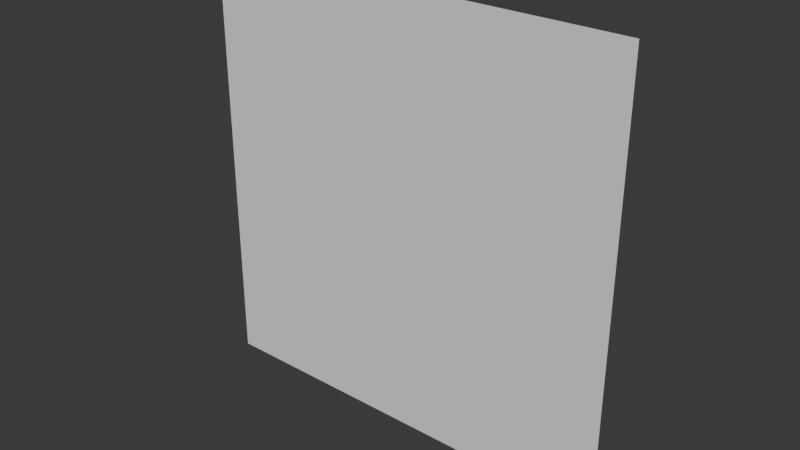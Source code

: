 # Source: itogproject.blend  (saved by Blender 4.2.66; exported with 4.5.12 LTS)
import bpy
from mathutils import Matrix  # noqa: F401  (used for matrix-valued properties, if any)

bpy.ops.wm.read_factory_settings(use_empty=True)
scene = bpy.context.scene
scene.name = 'Scene'

# ---- collections
col_collection = bpy.data.collections.new('Collection'); scene.collection.children.link(col_collection)

# ---- world
world_world = bpy.data.worlds.new('World'); scene.world = world_world
world_world.use_nodes = True; world_world.node_tree.nodes.clear()
_N = world_world.node_tree.nodes; _L = world_world.node_tree.links
n0 = _N.new('ShaderNodeOutputWorld'); n0.name = 'World Output'; n0.location = (300, 300)
n1 = _N.new('ShaderNodeBackground'); n1.name = 'Background'; n1.location = (10, 300)
n1.inputs[0].default_value = (0.05088, 0.05088, 0.05088, 1.0)
_L.new(n1.outputs[0], n0.inputs[0])
n0.is_active_output = True
world_world.color = (0.05088, 0.05088, 0.05088)
world_world.sun_shadow_jitter_overblur = 0.0

# ---- meshes
me_plane = bpy.data.meshes.new('Plane')
me_plane.from_pydata([(-1.0, -1.0, 0.0), (1.0, -1.0, 0.0), (-1.0, 1.0, 0.0), (1.0, 1.0, 0.0)], [], [(0, 1, 3, 2)])
_uv = me_plane.uv_layers.new(name='UVMap')
_uv.uv.foreach_set('vector', [0.0, 0.0, 1.0, 0.0, 1.0, 1.0, 0.0, 1.0])
me_plane.update()

# ---- objects
ob_x = bpy.data.objects.new('перед', None)
ob_x_1 = bpy.data.objects.new('зад', None)
ob_x_2 = bpy.data.objects.new('бок', None)
ob_plane = bpy.data.objects.new('Plane', me_plane)

# ---- transforms, parenting, visibility, modifiers, constraints
ob_x.location = (9.89, 0.0, 16.56)
ob_x.rotation_euler = (1.571, -0.0, 0.0)
ob_x.scale = (14.02, 14.02, 14.02)
ob_x.empty_display_type = 'IMAGE'
ob_x.empty_display_size = 5.0
ob_x.hide_select = True
ob_x_1.location = (-23.73, 0.0, 16.56)
ob_x_1.rotation_euler = (1.571, -0.0, 0.0)
ob_x_1.scale = (14.02, 14.02, 14.02)
ob_x_1.empty_display_type = 'IMAGE'
ob_x_1.empty_display_size = 5.0
ob_x_1.hide_select = True
ob_x_2.location = (0.0, -7.521, 16.56)
ob_x_2.rotation_euler = (1.571, -0.0, 1.571)
ob_x_2.scale = (14.02, 14.02, 14.02)
ob_x_2.empty_display_type = 'IMAGE'
ob_x_2.empty_display_size = 5.0
ob_x_2.hide_select = True
ob_plane.location = (0.0, 0.0, 0.0)
ob_plane.rotation_euler = (1.571, -0.0, 0.0)

# ---- collection membership
col_collection.objects.link(ob_x)
col_collection.objects.link(ob_x_1)
col_collection.objects.link(ob_x_2)
col_collection.objects.link(ob_plane)

# ---- scene / render settings (as saved in the file)
scene.frame_start = 1; scene.frame_end = 250; scene.frame_set(1)
scene.render.engine = 'BLENDER_EEVEE_NEXT'
bpy.context.view_layer.update()

# ---- added for rendering (the .blend has no active camera and no usable light): camera, sun
cam_auto = bpy.data.cameras.new('AutoCamera')
cam_auto.lens = 50.0
cam_auto.sensor_width = 36.0
cam_auto.clip_end = 1000.0
ob_auto_camera = bpy.data.objects.new('AutoCamera', cam_auto)
scene.collection.objects.link(ob_auto_camera)
ob_auto_camera.location = (2.61693, -3.14032, 2.09354)
ob_auto_camera.rotation_euler = (1.09748, -7.21219e-08, 0.694738)
scene.camera = ob_auto_camera
light_auto_sun = bpy.data.lights.new('AutoSun', 'SUN')
light_auto_sun.energy = 3.0
light_auto_sun.angle = 0.0523599
ob_auto_sun = bpy.data.objects.new('AutoSun', light_auto_sun)
scene.collection.objects.link(ob_auto_sun)
ob_auto_sun.rotation_euler = (0.872665, 0.174533, 0.523599)
bpy.context.view_layer.update()
